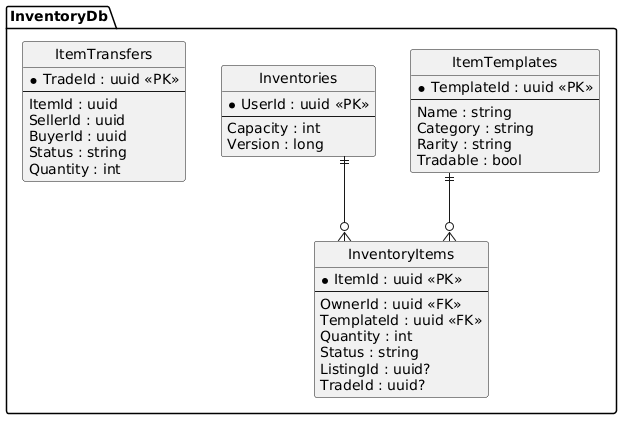

The diagram above was rendered by PlantUML. Its source (embedded in the PNG):
@startuml
skinparam shadowing false
skinparam defaultFontName SansSerif
hide circle
skinparam linetype ortho
package "InventoryDb" {
  entity ItemTemplates {
    * TemplateId : uuid <<PK>>
    --
    Name : string
    Category : string
    Rarity : string
    Tradable : bool
  }
  entity Inventories {
    * UserId : uuid <<PK>>
    --
    Capacity : int
    Version : long
  }
  entity InventoryItems {
    * ItemId : uuid <<PK>>
    --
    OwnerId : uuid <<FK>>
    TemplateId : uuid <<FK>>
    Quantity : int
    Status : string
    ListingId : uuid?
    TradeId : uuid?
  }
  entity ItemTransfers {
    * TradeId : uuid <<PK>>
    --
    ItemId : uuid
    SellerId : uuid
    BuyerId : uuid
    Status : string
    Quantity : int
  }
}
Inventories ||--o{ InventoryItems
ItemTemplates ||--o{ InventoryItems
@enduml